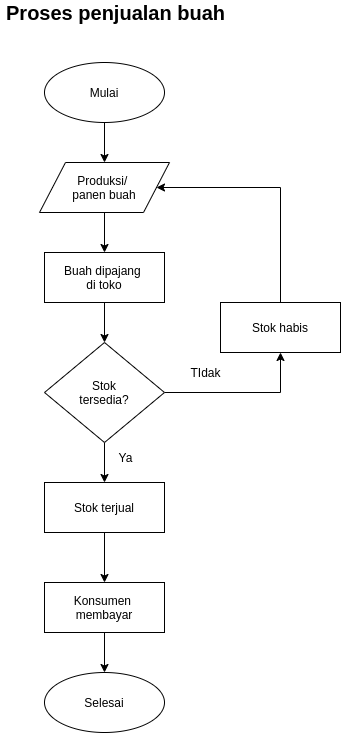

The diagram above was exported from draw.io. Its source (the exported page's mxGraphModel, read from the mxfile embedded in the PNG):
<mxGraphModel dx="2370" dy="1130" grid="1" gridSize="10" guides="1" tooltips="1" connect="1" arrows="1" fold="1" page="1" pageScale="1" pageWidth="827" pageHeight="1169" background="#ffffff" math="0" shadow="0">
  <root>
    <mxCell id="WIyWlLk6GJQsqaUBKTNV-0" />
    <mxCell id="WIyWlLk6GJQsqaUBKTNV-1" parent="WIyWlLk6GJQsqaUBKTNV-0" />
    <mxCell id="Sq426xDIGAlQOhcGRtET-2" style="edgeStyle=orthogonalEdgeStyle;rounded=0;orthogonalLoop=1;jettySize=auto;html=1;entryX=0.5;entryY=0;entryDx=0;entryDy=0;" edge="1" parent="WIyWlLk6GJQsqaUBKTNV-1" source="Sq426xDIGAlQOhcGRtET-0" target="Sq426xDIGAlQOhcGRtET-1">
      <mxGeometry relative="1" as="geometry" />
    </mxCell>
    <mxCell id="Sq426xDIGAlQOhcGRtET-0" value="Mulai" style="ellipse;whiteSpace=wrap;html=1;" vertex="1" parent="WIyWlLk6GJQsqaUBKTNV-1">
      <mxGeometry x="334" y="240" width="120" height="60" as="geometry" />
    </mxCell>
    <mxCell id="Sq426xDIGAlQOhcGRtET-4" style="edgeStyle=orthogonalEdgeStyle;rounded=0;orthogonalLoop=1;jettySize=auto;html=1;entryX=0.5;entryY=0;entryDx=0;entryDy=0;" edge="1" parent="WIyWlLk6GJQsqaUBKTNV-1" source="Sq426xDIGAlQOhcGRtET-1" target="Sq426xDIGAlQOhcGRtET-3">
      <mxGeometry relative="1" as="geometry" />
    </mxCell>
    <mxCell id="Sq426xDIGAlQOhcGRtET-1" value="Produksi/ &lt;br&gt;panen buah" style="shape=parallelogram;perimeter=parallelogramPerimeter;whiteSpace=wrap;html=1;" vertex="1" parent="WIyWlLk6GJQsqaUBKTNV-1">
      <mxGeometry x="329" y="340" width="130" height="50" as="geometry" />
    </mxCell>
    <mxCell id="Sq426xDIGAlQOhcGRtET-7" style="edgeStyle=orthogonalEdgeStyle;rounded=0;orthogonalLoop=1;jettySize=auto;html=1;entryX=0.5;entryY=0;entryDx=0;entryDy=0;" edge="1" parent="WIyWlLk6GJQsqaUBKTNV-1" source="Sq426xDIGAlQOhcGRtET-3" target="Sq426xDIGAlQOhcGRtET-5">
      <mxGeometry relative="1" as="geometry" />
    </mxCell>
    <mxCell id="Sq426xDIGAlQOhcGRtET-3" value="Buah dipajang &lt;br&gt;di toko" style="rounded=0;whiteSpace=wrap;html=1;" vertex="1" parent="WIyWlLk6GJQsqaUBKTNV-1">
      <mxGeometry x="334" y="430" width="120" height="50" as="geometry" />
    </mxCell>
    <mxCell id="Sq426xDIGAlQOhcGRtET-10" style="edgeStyle=orthogonalEdgeStyle;rounded=0;orthogonalLoop=1;jettySize=auto;html=1;entryX=0.5;entryY=1;entryDx=0;entryDy=0;" edge="1" parent="WIyWlLk6GJQsqaUBKTNV-1" source="Sq426xDIGAlQOhcGRtET-5" target="Sq426xDIGAlQOhcGRtET-9">
      <mxGeometry relative="1" as="geometry" />
    </mxCell>
    <mxCell id="Sq426xDIGAlQOhcGRtET-15" style="edgeStyle=orthogonalEdgeStyle;rounded=0;orthogonalLoop=1;jettySize=auto;html=1;entryX=0.5;entryY=0;entryDx=0;entryDy=0;" edge="1" parent="WIyWlLk6GJQsqaUBKTNV-1" source="Sq426xDIGAlQOhcGRtET-5" target="Sq426xDIGAlQOhcGRtET-13">
      <mxGeometry relative="1" as="geometry" />
    </mxCell>
    <mxCell id="Sq426xDIGAlQOhcGRtET-5" value="Stok&lt;br&gt;tersedia?" style="rhombus;whiteSpace=wrap;html=1;" vertex="1" parent="WIyWlLk6GJQsqaUBKTNV-1">
      <mxGeometry x="334" y="520" width="120" height="100" as="geometry" />
    </mxCell>
    <mxCell id="Sq426xDIGAlQOhcGRtET-11" style="edgeStyle=orthogonalEdgeStyle;rounded=0;orthogonalLoop=1;jettySize=auto;html=1;entryX=1;entryY=0.5;entryDx=0;entryDy=0;" edge="1" parent="WIyWlLk6GJQsqaUBKTNV-1" source="Sq426xDIGAlQOhcGRtET-9" target="Sq426xDIGAlQOhcGRtET-1">
      <mxGeometry relative="1" as="geometry">
        <Array as="points">
          <mxPoint x="570" y="365" />
        </Array>
      </mxGeometry>
    </mxCell>
    <mxCell id="Sq426xDIGAlQOhcGRtET-9" value="Stok habis" style="rounded=0;whiteSpace=wrap;html=1;" vertex="1" parent="WIyWlLk6GJQsqaUBKTNV-1">
      <mxGeometry x="510" y="480" width="120" height="50" as="geometry" />
    </mxCell>
    <mxCell id="Sq426xDIGAlQOhcGRtET-12" value="TIdak" style="text;html=1;align=center;verticalAlign=middle;resizable=0;points=[];autosize=1;" vertex="1" parent="WIyWlLk6GJQsqaUBKTNV-1">
      <mxGeometry x="470" y="540" width="50" height="20" as="geometry" />
    </mxCell>
    <mxCell id="Sq426xDIGAlQOhcGRtET-16" style="edgeStyle=orthogonalEdgeStyle;rounded=0;orthogonalLoop=1;jettySize=auto;html=1;" edge="1" parent="WIyWlLk6GJQsqaUBKTNV-1" source="Sq426xDIGAlQOhcGRtET-13" target="Sq426xDIGAlQOhcGRtET-14">
      <mxGeometry relative="1" as="geometry" />
    </mxCell>
    <mxCell id="Sq426xDIGAlQOhcGRtET-13" value="Stok terjual" style="rounded=0;whiteSpace=wrap;html=1;" vertex="1" parent="WIyWlLk6GJQsqaUBKTNV-1">
      <mxGeometry x="334" y="660" width="120" height="50" as="geometry" />
    </mxCell>
    <mxCell id="Sq426xDIGAlQOhcGRtET-19" style="edgeStyle=orthogonalEdgeStyle;rounded=0;orthogonalLoop=1;jettySize=auto;html=1;entryX=0.5;entryY=0;entryDx=0;entryDy=0;" edge="1" parent="WIyWlLk6GJQsqaUBKTNV-1" source="Sq426xDIGAlQOhcGRtET-14" target="Sq426xDIGAlQOhcGRtET-18">
      <mxGeometry relative="1" as="geometry" />
    </mxCell>
    <mxCell id="Sq426xDIGAlQOhcGRtET-14" value="Konsumen&amp;nbsp;&lt;br&gt;membayar" style="rounded=0;whiteSpace=wrap;html=1;" vertex="1" parent="WIyWlLk6GJQsqaUBKTNV-1">
      <mxGeometry x="334" y="760" width="120" height="50" as="geometry" />
    </mxCell>
    <mxCell id="Sq426xDIGAlQOhcGRtET-18" value="Selesai" style="ellipse;whiteSpace=wrap;html=1;" vertex="1" parent="WIyWlLk6GJQsqaUBKTNV-1">
      <mxGeometry x="334" y="850" width="120" height="60" as="geometry" />
    </mxCell>
    <mxCell id="Sq426xDIGAlQOhcGRtET-20" value="Ya" style="text;html=1;align=center;verticalAlign=middle;resizable=0;points=[];autosize=1;" vertex="1" parent="WIyWlLk6GJQsqaUBKTNV-1">
      <mxGeometry x="400" y="625" width="30" height="20" as="geometry" />
    </mxCell>
    <mxCell id="Sq426xDIGAlQOhcGRtET-21" value="&lt;font style=&quot;font-size: 20px&quot;&gt;&lt;b&gt;Proses penjualan buah&lt;/b&gt;&lt;/font&gt;" style="text;html=1;align=center;verticalAlign=middle;resizable=0;points=[];autosize=1;" vertex="1" parent="WIyWlLk6GJQsqaUBKTNV-1">
      <mxGeometry x="290" y="180" width="230" height="20" as="geometry" />
    </mxCell>
  </root>
</mxGraphModel>